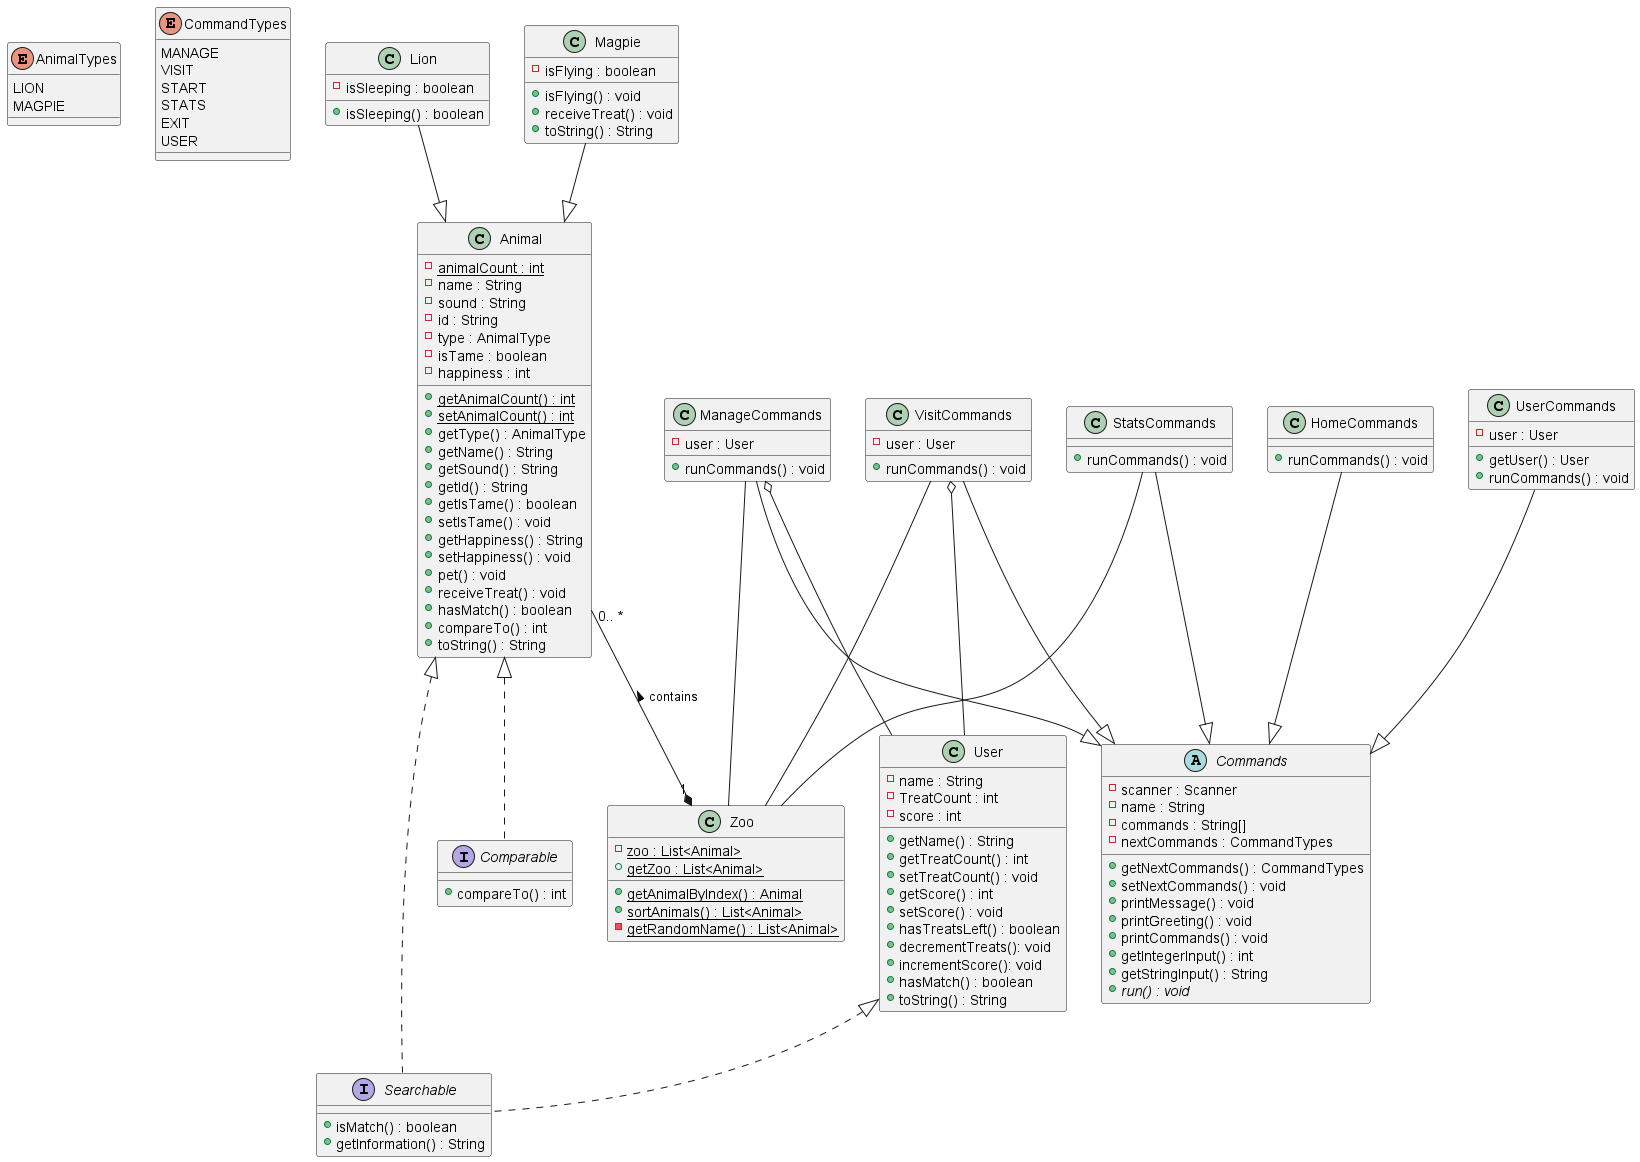

The diagram above was rendered by PlantUML. Its source (embedded in the PNG):
@startuml

enum AnimalTypes {
    LION
    MAGPIE
}

enum CommandTypes {
    MANAGE
    VISIT
    START
    STATS
    EXIT
    USER
}

interface Searchable {
    + isMatch() : boolean
    + getInformation() : String
}

interface Comparable {
    + compareTo() : int
}

class Animal {
- {static} animalCount : int
- name : String
- sound : String
- id : String
- type : AnimalType
- isTame : boolean
- happiness : int

+ {static} getAnimalCount() : int
+ {static} setAnimalCount() : int
+ getType() : AnimalType
+ getName() : String
+ getSound() : String
+ getId() : String
+ getIsTame() : boolean
+ setIsTame() : void
+ getHappiness() : String
+ setHappiness() : void
+ pet() : void
+ receiveTreat() : void
+ hasMatch() : boolean
+ compareTo() : int
+ toString() : String
}

class Lion {
- isSleeping : boolean
+ isSleeping() : boolean
}

class Magpie {
- isFlying : boolean
+ isFlying() : void
+ receiveTreat() : void
+ toString() : String
}


abstract class Commands {
    - scanner : Scanner
    - name : String
    - commands : String[]
    - nextCommands : CommandTypes
    + getNextCommands() : CommandTypes
    + setNextCommands() : void
    + printMessage() : void
    + printGreeting() : void
    + printCommands() : void
    + getIntegerInput() : int
    + getStringInput() : String
    + {abstract} run() : void
}

class HomeCommands {
    + runCommands() : void
}

class StatsCommands {
    + runCommands() : void
}

class UserCommands {
    - user : User
    + getUser() : User
    + runCommands() : void
}

class ManageCommands {
    - user : User
    + runCommands() : void
}

class VisitCommands {
    - user : User
    + runCommands() : void
}

class User {
    - name : String
    - TreatCount : int
    - score : int
    + getName() : String
    + getTreatCount() : int
    + setTreatCount() : void
    + getScore() : int
    + setScore() : void
    + hasTreatsLeft() : boolean
    + decrementTreats(): void
    + incrementScore(): void
    + hasMatch() : boolean
    + toString() : String
}

class Zoo {
    - {static} zoo : List<Animal>
    + {static} getZoo : List<Animal>
    + {static} getAnimalByIndex() : Animal
    + {static} sortAnimals() : List<Animal>
    - {static} getRandomName() : List<Animal>
}

Magpie --|> Animal
Lion --|> Animal

HomeCommands --|> Commands
StatsCommands --|> Commands
UserCommands --|> Commands
ManageCommands --|> Commands
VisitCommands --|> Commands

Animal <|.. Comparable
Animal <|.. Searchable
User <|.. Searchable

ManageCommands o-- User
VisitCommands o-- User

StatsCommands -- Zoo
VisitCommands -- Zoo
ManageCommands -- Zoo

Animal "0.. *" --* "1" Zoo : < contains
@enduml